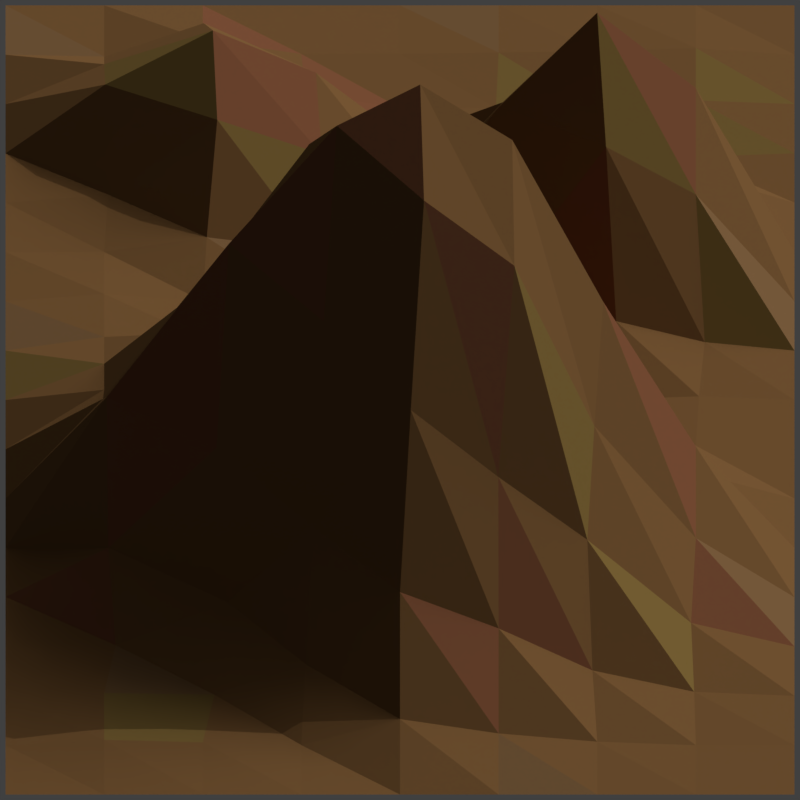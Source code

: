 # Source: baseSceneMountainsV002.blend  (saved by Blender 2.77.0; exported with 4.5.12 LTS)
import bpy
from mathutils import Matrix  # noqa: F401  (used for matrix-valued properties, if any)

bpy.ops.wm.read_factory_settings(use_empty=True)
scene = bpy.context.scene
scene.name = 'Scene'

# ---- collections
col_collection_1 = bpy.data.collections.new('Collection 1'); scene.collection.children.link(col_collection_1)
col_collection_2 = bpy.data.collections.new('Collection 2'); scene.collection.children.link(col_collection_2)
col_collection_2.hide_render = True
col_collection_2.hide_viewport = True

# ---- materials (node trees are filled in below, after node groups)
mat_dirt_01 = bpy.data.materials.new('Dirt_01')
mat_dirt_01.alpha_threshold = 0.0
mat_dirt_01.roughness = 0.5
mat_dirt_02 = bpy.data.materials.new('Dirt_02')
mat_dirt_02.alpha_threshold = 0.0
mat_dirt_02.roughness = 0.5
mat_dirt_03 = bpy.data.materials.new('Dirt_03')
mat_dirt_03.alpha_threshold = 0.0
mat_dirt_03.roughness = 0.5
mat_dirt_04 = bpy.data.materials.new('Dirt_04')
mat_dirt_04.alpha_threshold = 0.0
mat_dirt_04.roughness = 0.5
mat_stone_01 = bpy.data.materials.new('stone_01')
mat_stone_01.alpha_threshold = 0.0
mat_stone_01.roughness = 0.5
mat_stone_02 = bpy.data.materials.new('stone_02')
mat_stone_02.alpha_threshold = 0.0
mat_stone_02.roughness = 0.5
mat_stone_03 = bpy.data.materials.new('stone_03')
mat_stone_03.alpha_threshold = 0.0
mat_stone_03.roughness = 0.5

# ---- material node trees
mat_dirt_01.use_nodes = True; mat_dirt_01.node_tree.nodes.clear()
_N = mat_dirt_01.node_tree.nodes; _L = mat_dirt_01.node_tree.links
n0 = _N.new('ShaderNodeOutputMaterial'); n0.name = 'Material Output'; n0.location = (300, 300)
n1 = _N.new('ShaderNodeBsdfDiffuse'); n1.name = 'Diffuse BSDF'; n1.location = (10, 300)
n1.inputs[0].default_value = (0.1912, 0.09759, 0.0356, 1.0)
_L.new(n1.outputs[0], n0.inputs[0])
n0.is_active_output = True
mat_dirt_02.use_nodes = True; mat_dirt_02.node_tree.nodes.clear()
_N = mat_dirt_02.node_tree.nodes; _L = mat_dirt_02.node_tree.links
n0 = _N.new('ShaderNodeOutputMaterial'); n0.name = 'Material Output'; n0.location = (300, 300)
n1 = _N.new('ShaderNodeBsdfDiffuse'); n1.name = 'Diffuse BSDF'; n1.location = (10, 300)
n1.inputs[0].default_value = (0.214, 0.0841, 0.03982, 1.0)
_L.new(n1.outputs[0], n0.inputs[0])
n0.is_active_output = True
mat_dirt_03.use_nodes = True; mat_dirt_03.node_tree.nodes.clear()
_N = mat_dirt_03.node_tree.nodes; _L = mat_dirt_03.node_tree.links
n0 = _N.new('ShaderNodeOutputMaterial'); n0.name = 'Material Output'; n0.location = (300, 300)
n1 = _N.new('ShaderNodeBsdfDiffuse'); n1.name = 'Diffuse BSDF'; n1.location = (10, 300)
n1.inputs[0].default_value = (0.196, 0.1248, 0.03639, 1.0)
_L.new(n1.outputs[0], n0.inputs[0])
n0.is_active_output = True
mat_dirt_04.use_nodes = True; mat_dirt_04.node_tree.nodes.clear()
_N = mat_dirt_04.node_tree.nodes; _L = mat_dirt_04.node_tree.links
n0 = _N.new('ShaderNodeOutputMaterial'); n0.name = 'Material Output'; n0.location = (300, 300)
n1 = _N.new('ShaderNodeBsdfDiffuse'); n1.name = 'Diffuse BSDF'; n1.location = (10, 300)
n1.inputs[0].default_value = (0.1912, 0.1062, 0.04592, 1.0)
_L.new(n1.outputs[0], n0.inputs[0])
n0.is_active_output = True
mat_stone_01.use_nodes = True; mat_stone_01.node_tree.nodes.clear()
_N = mat_stone_01.node_tree.nodes; _L = mat_stone_01.node_tree.links
n0 = _N.new('ShaderNodeOutputMaterial'); n0.name = 'Material Output'; n0.location = (300, 300)
n1 = _N.new('ShaderNodeBsdfDiffuse'); n1.name = 'Diffuse BSDF'; n1.location = (10, 300)
n1.inputs[0].default_value = (0.4672, 0.4672, 0.4672, 1.0)
n1.inputs[1].default_value = 1.0
_L.new(n1.outputs[0], n0.inputs[0])
n0.is_active_output = True
mat_stone_02.use_nodes = True; mat_stone_02.node_tree.nodes.clear()
_N = mat_stone_02.node_tree.nodes; _L = mat_stone_02.node_tree.links
n0 = _N.new('ShaderNodeOutputMaterial'); n0.name = 'Material Output'; n0.location = (300, 300)
n1 = _N.new('ShaderNodeBsdfDiffuse'); n1.name = 'Diffuse BSDF'; n1.location = (10, 300)
n1.inputs[0].default_value = (0.6674, 0.6575, 0.6559, 1.0)
n1.inputs[1].default_value = 1.0
_L.new(n1.outputs[0], n0.inputs[0])
n0.is_active_output = True
mat_stone_03.use_nodes = True; mat_stone_03.node_tree.nodes.clear()
_N = mat_stone_03.node_tree.nodes; _L = mat_stone_03.node_tree.links
n0 = _N.new('ShaderNodeOutputMaterial'); n0.name = 'Material Output'; n0.location = (300, 300)
n1 = _N.new('ShaderNodeBsdfDiffuse'); n1.name = 'Diffuse BSDF'; n1.location = (10, 300)
n1.inputs[0].default_value = (0.3766, 0.3792, 0.42, 1.0)
n1.inputs[1].default_value = 1.0
_L.new(n1.outputs[0], n0.inputs[0])
n0.is_active_output = True

# ---- world
world_world = bpy.data.worlds.new('World'); scene.world = world_world
world_world.color = (0.05088, 0.05088, 0.05088)
world_world.use_sun_shadow = False
world_world.sun_shadow_jitter_overblur = 0.0
world_world.cycles.sampling_method = 'MANUAL'

# ---- cameras
cam_camera = bpy.data.cameras.new('Camera')
cam_camera.type = 'ORTHO'
cam_camera.clip_end = 100.0
cam_camera.lens = 35.0
cam_camera.sensor_width = 32.0
cam_camera.sensor_height = 18.0
cam_camera.ortho_scale = 1.014
cam_camera.dof.focus_distance = 0.0

# ---- lights
light_lamp_002 = bpy.data.lights.new('Lamp.002', 'SUN')
light_lamp_002.transmission_factor = 0.0
light_lamp_002.cutoff_distance = 30.0
light_lamp_002.angle = 0.9273
light_lamp_002.energy = 1.0
light_lamp_002.shadow_buffer_clip_start = 1.001
light_lamp_002.shadow_soft_size = 0.5
light_lamp_002.shadow_cascade_max_distance = 1000.0
light_lamp_001 = bpy.data.lights.new('Lamp.001', 'SUN')
light_lamp_001.transmission_factor = 0.0
light_lamp_001.cutoff_distance = 30.0
light_lamp_001.angle = 0.49
light_lamp_001.energy = 1.0
light_lamp_001.shadow_buffer_clip_start = 1.001
light_lamp_001.shadow_soft_size = 0.25
light_lamp_001.shadow_cascade_max_distance = 1000.0
light_lamp = bpy.data.lights.new('Lamp', 'SUN')
light_lamp.transmission_factor = 0.0
light_lamp.cutoff_distance = 30.0
light_lamp.angle = 0.0
light_lamp.energy = 1.0
light_lamp.shadow_buffer_clip_start = 1.001
light_lamp.shadow_cascade_max_distance = 1000.0

# ---- meshes
me_plane = bpy.data.meshes.new('Plane')
me_plane.from_pydata([(-1.0, -1.0, 0.0), (1.0, -1.0, 0.0), (-1.0, 1.0, 0.0), (1.0, 1.0, 0.0), (-1.0, 0.5, 0.0), (-1.0, 0.0, 0.0), (-1.0, -0.5, 0.000514), (1.0, -0.5, 0.0), (1.0, 0.0, 0.0), (1.0, 0.5, 0.0), (-1.0, -0.75, 0.0), (0.0, -1.0, 0.0), (1.0, 0.75, 0.0), (0.0, 1.0, 0.0), (-1.0, 0.75, 0.0), (-1.0, 0.25, 0.0), (-1.0, -0.25, 0.0), (1.0, -0.75, 0.0), (1.0, -0.25, 0.0), (1.0, 0.25, 0.0), (0.06099, -0.4932, 0.5768), (-0.04021, 0.006766, 0.2004), (0.0368, 0.5013, 0.01065), (0.002721, 0.2501, -0.005095), (0.002166, -0.2315, 0.5812), (0.0002036, -0.75, 0.1519), (0.0, 0.75, -0.005687), (-0.5, 1.0, 0.0), (-0.4646, -0.4983, 0.218), (-0.506, 0.001362, 0.09779), (-0.4632, 0.5013, 0.1206), (-0.5, -1.0, 0.0), (-0.5, 0.25, 0.000148), (-0.4992, -0.2429, 0.3132), (-0.4707, -0.7483, 0.0008909), (-0.4973, 0.7501, 0.1183), (0.5, -1.0, 0.0), (0.5, 1.0, 0.0), (0.4928, -0.4985, 0.2497), (0.5089, 0.0, 0.000185), (0.481, 0.5009, 0.225), (0.5224, 0.25, 0.2261), (0.4702, -0.2432, 0.1545), (0.4879, -0.75, 0.03723), (0.481, 0.7509, -0.006301), (-1.0, -0.875, 0.0), (0.75, -1.0, 0.0), (1.0, 0.875, 0.0), (-0.75, 1.0, 0.0), (-1.0, 0.625, 0.0), (-1.0, 0.125, 0.0), (-1.0, -0.375, 0.0), (1.0, -0.625, 0.0), (1.0, -0.125, 0.0), (1.0, 0.375, 0.0), (-0.7395, -0.4994, 0.07205), (-0.75, 0.0, 0.05304), (-0.7397, 0.5004, 0.01149), (-1.0, -0.625, 0.0), (-0.25, -1.0, 0.0), (1.0, 0.625, 0.0), (0.25, 1.0, 0.0), (-1.0, 0.875, 0.0), (-1.0, 0.375, 0.0), (-1.0, -0.125, 0.0), (1.0, -0.875, 0.0), (1.0, -0.375, 0.0), (1.0, 0.125, 0.0), (0.2901, -0.4959, 0.4828), (0.2209, 0.000862, 0.06192), (0.2603, 0.5004, 0.1468), (0.02558, 0.3759, 0.04746), (-0.009326, 0.1257, 0.06293), (-0.75, 0.25, 0.01078), (0.2578, 0.25, 0.02711), (-0.02498, -0.1104, 0.3924), (0.05131, -0.3604, 0.6699), (-0.753, -0.2493, 0.1458), (0.2229, -0.2353, 0.3816), (0.02745, -0.6243, 0.3457), (0.0, -0.875, 0.03827), (-0.75, -0.75, 0.00427), (0.25, -0.75, 0.09879), (0.0, 0.875, 0.001052), (0.01034, 0.6254, 0.02188), (-0.75, 0.75, 0.05826), (0.2431, 0.7503, -0.006233), (-0.25, 1.0, 0.0), (-0.1931, -0.4991, 0.4031), (-0.2665, 0.003722, 0.1462), (-0.1981, 0.5019, 0.0699), (-0.75, -1.0, 0.0), (-0.2396, 0.2504, -7.096e-05), (-0.2301, -0.2349, 0.5103), (-0.2393, -0.7494, 0.04621), (-0.2397, 0.7504, 0.01533), (-0.4744, 0.6259, 0.1795), (-0.5, 0.875, 0.02229), (-0.5, -0.875, 0.00427), (-0.437, -0.6213, 0.06289), (-0.4336, -0.3742, 0.445), (-0.5086, -0.1211, 0.2305), (-0.5, 0.125, 0.01812), (-0.4896, 0.3754, 0.02128), (0.25, -1.0, 0.0), (0.75, 1.0, 0.0), (0.75, -0.5, 0.08677), (0.758, 0.0, 0.005311), (0.7432, 0.5003, 0.04295), (0.75, 0.25, 0.1564), (0.747, -0.2493, 0.03775), (0.7457, -0.75, 0.005991), (0.75, 0.75, 0.005171), (0.4592, 0.6269, 0.02674), (0.5, -0.875, 0.005213), (0.5152, -0.3713, 0.358), (0.548, 0.125, 0.04301), (0.5, 0.375, 0.3505), (0.4902, -0.1242, 0.0384), (0.4749, -0.625, 0.1563), (0.5, 0.875, 0.005213), (0.25, 0.875, 0.003116), (0.2493, -0.625, 0.2482), (0.2068, -0.1178, 0.1852), (0.2527, 0.3751, 0.2134), (0.2569, 0.125, -0.005023), (0.2845, -0.3634, 0.5904), (0.25, -0.875, 0.01721), (0.231, 0.6259, -0.005046), (-0.75, 0.375, 9.096e-05), (-0.75, 0.125, 0.02005), (-0.75, -0.125, 0.08723), (-0.744, -0.375, 0.2207), (-0.7207, -0.6233, 0.0008693), (-0.75, -0.875, 0.007938), (-0.75, 0.875, -0.002801), (-0.7473, 0.6251, 0.1007), (0.731, 0.6259, -0.006165), (-0.2132, 0.6263, 0.1174), (-0.25, 0.875, 0.0008843), (0.75, -0.875, 7.371e-05), (-0.25, -0.875, 0.0001327), (-0.2188, -0.6233, 0.1729), (0.75, -0.375, 0.1484), (-0.1602, -0.3677, 0.6139), (-0.2789, -0.1134, 0.3065), (0.7724, 0.125, 0.01239), (-0.25, 0.125, 0.03247), (-0.2132, 0.3763, 0.001537), (0.75, 0.375, 0.24), (0.75, -0.125, 0.005149), (0.7379, -0.625, 0.0346), (0.75, 0.875, 0.009773)], [], [(47, 105, 152), (52, 106, 151), (53, 107, 150), (54, 108, 149), (71, 90, 148), (72, 92, 147), (67, 109, 146), (75, 89, 145), (76, 93, 144), (66, 110, 143), (79, 88, 142), (80, 94, 141), (65, 111, 140), (83, 87, 139), (84, 95, 138), (60, 112, 137), (96, 85, 136), (97, 48, 135), (98, 81, 134), (99, 55, 133), (100, 77, 132), (101, 56, 131), (102, 73, 130), (103, 57, 129), (113, 86, 128), (114, 82, 127), (115, 78, 126), (116, 74, 125), (117, 70, 124), (118, 69, 123), (119, 68, 122), (120, 61, 121), (121, 13, 83), (86, 83, 26), (44, 121, 86), (122, 20, 79), (82, 79, 25), (43, 122, 82), (123, 21, 75), (78, 75, 24), (42, 123, 78), (124, 22, 71), (74, 71, 23), (41, 124, 74), (125, 23, 72), (69, 72, 21), (39, 125, 69), (126, 24, 76), (68, 76, 20), (38, 126, 68), (127, 25, 80), (104, 80, 11), (36, 127, 104), (128, 26, 84), (70, 84, 22), (40, 128, 70), (129, 4, 63), (73, 63, 15), (32, 129, 73), (130, 15, 50), (56, 50, 5), (29, 130, 56), (131, 5, 64), (77, 64, 16), (33, 131, 77), (132, 16, 51), (55, 51, 6), (28, 132, 55), (133, 6, 58), (81, 58, 10), (34, 133, 81), (134, 10, 45), (91, 45, 0), (31, 134, 91), (135, 2, 62), (85, 62, 14), (35, 135, 85), (136, 14, 49), (57, 49, 4), (30, 136, 57), (137, 44, 113), (108, 113, 40), (9, 137, 108), (138, 35, 96), (90, 96, 30), (22, 138, 90), (139, 27, 97), (95, 97, 35), (26, 139, 95), (140, 43, 114), (46, 114, 36), (1, 140, 46), (141, 34, 98), (59, 98, 31), (11, 141, 59), (142, 28, 99), (94, 99, 34), (25, 142, 94), (143, 42, 115), (106, 115, 38), (7, 143, 106), (144, 33, 100), (88, 100, 28), (20, 144, 88), (145, 29, 101), (93, 101, 33), (24, 145, 93), (146, 41, 116), (107, 116, 39), (8, 146, 107), (147, 32, 102), (89, 102, 29), (21, 147, 89), (148, 30, 103), (92, 103, 32), (23, 148, 92), (149, 40, 117), (109, 117, 41), (19, 149, 109), (150, 39, 118), (110, 118, 42), (18, 150, 110), (151, 38, 119), (111, 119, 43), (17, 151, 111), (152, 37, 120), (112, 120, 44), (12, 152, 112), (47, 3, 105), (52, 7, 106), (53, 8, 107), (54, 9, 108), (71, 22, 90), (72, 23, 92), (67, 19, 109), (75, 21, 89), (76, 24, 93), (66, 18, 110), (79, 20, 88), (80, 25, 94), (65, 17, 111), (83, 13, 87), (84, 26, 95), (60, 12, 112), (96, 35, 85), (97, 27, 48), (98, 34, 81), (99, 28, 55), (100, 33, 77), (101, 29, 56), (102, 32, 73), (103, 30, 57), (113, 44, 86), (114, 43, 82), (115, 42, 78), (116, 41, 74), (117, 40, 70), (118, 39, 69), (119, 38, 68), (120, 37, 61), (121, 61, 13), (86, 121, 83), (44, 120, 121), (122, 68, 20), (82, 122, 79), (43, 119, 122), (123, 69, 21), (78, 123, 75), (42, 118, 123), (124, 70, 22), (74, 124, 71), (41, 117, 124), (125, 74, 23), (69, 125, 72), (39, 116, 125), (126, 78, 24), (68, 126, 76), (38, 115, 126), (127, 82, 25), (104, 127, 80), (36, 114, 127), (128, 86, 26), (70, 128, 84), (40, 113, 128), (129, 57, 4), (73, 129, 63), (32, 103, 129), (130, 73, 15), (56, 130, 50), (29, 102, 130), (131, 56, 5), (77, 131, 64), (33, 101, 131), (132, 77, 16), (55, 132, 51), (28, 100, 132), (133, 55, 6), (81, 133, 58), (34, 99, 133), (134, 81, 10), (91, 134, 45), (31, 98, 134), (135, 48, 2), (85, 135, 62), (35, 97, 135), (136, 85, 14), (57, 136, 49), (30, 96, 136), (137, 112, 44), (108, 137, 113), (9, 60, 137), (138, 95, 35), (90, 138, 96), (22, 84, 138), (139, 87, 27), (95, 139, 97), (26, 83, 139), (140, 111, 43), (46, 140, 114), (1, 65, 140), (141, 94, 34), (59, 141, 98), (11, 80, 141), (142, 88, 28), (94, 142, 99), (25, 79, 142), (143, 110, 42), (106, 143, 115), (7, 66, 143), (144, 93, 33), (88, 144, 100), (20, 76, 144), (145, 89, 29), (93, 145, 101), (24, 75, 145), (146, 109, 41), (107, 146, 116), (8, 67, 146), (147, 92, 32), (89, 147, 102), (21, 72, 147), (148, 90, 30), (92, 148, 103), (23, 71, 148), (149, 108, 40), (109, 149, 117), (19, 54, 149), (150, 107, 39), (110, 150, 118), (18, 53, 150), (151, 106, 38), (111, 151, 119), (17, 52, 151), (152, 105, 37), (112, 152, 120), (12, 47, 152)])
me_plane.polygons.foreach_set('material_index', [0, 1, 0, 1, 1, 0, 2, 0, 0, 0, 0, 0, 0, 0, 1, 2, 2, 0, 2, 0, 0, 0, 0, 0, 0, 0, 0, 0, 0, 2, 0, 0, 0, 0, 2, 0, 0, 1, 1, 0, 3, 0, 1, 0, 0, 0, 0, 1, 0, 0, 0, 0, 3, 0, 0, 0, 0, 0, 0, 3, 2, 0, 0, 0, 0, 0, 0, 1, 0, 0, 3, 0, 0, 0, 3, 0, 0, 0, 0, 0, 3, 0, 0, 0, 1, 0, 1, 3, 1, 0, 0, 0, 0, 0, 0, 0, 0, 0, 1, 0, 0, 3, 0, 0, 0, 0, 0, 0, 0, 0, 1, 1, 0, 0, 0, 1, 0, 2, 0, 0, 0, 0, 0, 0, 0, 0, 0, 2, 0, 3, 0, 0, 0, 0, 3, 1, 0, 0, 0, 0, 0, 0, 1, 0, 0, 0, 2, 0, 0, 2, 0, 0, 2, 0, 1, 1, 0, 0, 2, 0, 3, 0, 0, 1, 0, 0, 0, 2, 0, 0, 0, 0, 0, 0, 0, 1, 0, 0, 1, 0, 0, 0, 0, 0, 0, 0, 0, 0, 0, 0, 0, 0, 0, 0, 0, 1, 1, 0, 0, 0, 0, 0, 0, 0, 0, 0, 0, 2, 0, 1, 0, 0, 1, 0, 0, 0, 0, 0, 0, 0, 0, 0, 0, 0, 0, 0, 0, 1, 0, 0, 1, 1, 0, 0, 0, 0, 0, 0, 1, 0, 0, 2, 3, 1, 0, 1, 0, 0, 0, 0, 0, 2, 0, 0, 0, 0])
me_plane.materials.append(mat_dirt_01)
me_plane.materials.append(mat_dirt_02)
me_plane.materials.append(mat_dirt_03)
me_plane.materials.append(mat_dirt_04)
me_plane.use_remesh_preserve_volume = False
me_plane.use_remesh_preserve_attributes = False
me_plane.use_mirror_vertex_groups = False
me_plane.update()
me_cube_007 = bpy.data.meshes.new('Cube.007')
me_cube_007.from_pydata([(-1.0, -1.38, -0.5831), (-0.2982, -1.0, 1.0), (-1.844, 1.595, -0.5328), (-0.8668, 0.6488, 0.3857), (0.3457, -1.0, -1.394), (0.6188, -1.0, 0.5221), (1.529, 1.751, -0.341), (0.5073, 0.4365, 2.866)], [], [(3, 0, 1), (7, 2, 3), (5, 6, 7), (1, 4, 5), (2, 4, 0), (7, 1, 5), (3, 2, 0), (7, 6, 2), (5, 4, 6), (1, 0, 4), (2, 6, 4), (7, 3, 1)])
me_cube_007.polygons.foreach_set('material_index', [0, 0, 1, 0, 0, 0, 1, 2, 2, 1, 0, 2])
me_cube_007.materials.append(mat_stone_01)
me_cube_007.materials.append(mat_stone_02)
me_cube_007.materials.append(mat_stone_03)
me_cube_007.use_remesh_preserve_volume = False
me_cube_007.use_remesh_preserve_attributes = False
me_cube_007.use_mirror_vertex_groups = False
me_cube_007.update()
me_cube_006 = bpy.data.meshes.new('Cube.006')
me_cube_006.from_pydata([(-1.0, -1.38, -1.515), (-0.2982, -1.0, 1.0), (-1.0, 1.0, -1.392), (-0.1727, -0.2369, 0.4526), (0.3457, -1.0, -1.394), (0.6188, -1.0, 0.5221), (1.0, 1.0, -1.285), (0.5073, 0.4365, 0.3238)], [], [(3, 0, 1), (7, 2, 3), (5, 6, 7), (1, 4, 5), (2, 4, 0), (7, 1, 5), (3, 2, 0), (7, 6, 2), (5, 4, 6), (1, 0, 4), (2, 6, 4), (7, 3, 1)])
me_cube_006.polygons.foreach_set('material_index', [0, 0, 1, 0, 0, 0, 1, 2, 2, 1, 0, 2])
me_cube_006.materials.append(mat_stone_01)
me_cube_006.materials.append(mat_stone_02)
me_cube_006.materials.append(mat_stone_03)
me_cube_006.use_remesh_preserve_volume = False
me_cube_006.use_remesh_preserve_attributes = False
me_cube_006.use_mirror_vertex_groups = False
me_cube_006.update()
me_cube_005 = bpy.data.meshes.new('Cube.005')
me_cube_005.from_pydata([(-1.0, -1.38, -1.515), (-0.2982, -1.0, 1.0), (-1.0, 1.0, -1.392), (-0.6171, 0.08777, 0.4526), (0.3457, -1.0, -1.394), (0.5284, -0.8858, -1.054), (1.0, 1.0, -1.669), (0.5073, 0.4365, 0.3238)], [], [(3, 0, 1), (7, 2, 3), (5, 6, 7), (1, 4, 5), (2, 4, 0), (7, 1, 5), (3, 2, 0), (7, 6, 2), (5, 4, 6), (1, 0, 4), (2, 6, 4), (7, 3, 1)])
me_cube_005.polygons.foreach_set('material_index', [0, 0, 1, 0, 0, 0, 1, 2, 2, 1, 0, 2])
me_cube_005.materials.append(mat_stone_01)
me_cube_005.materials.append(mat_stone_02)
me_cube_005.materials.append(mat_stone_03)
me_cube_005.use_remesh_preserve_volume = False
me_cube_005.use_remesh_preserve_attributes = False
me_cube_005.use_mirror_vertex_groups = False
me_cube_005.update()
me_icosphere_003 = bpy.data.meshes.new('Icosphere.003')
me_icosphere_003.from_pydata([(0.0, 0.0, -1.0), (0.7236, -0.5257, -0.9122), (-0.2764, -0.8506, -0.935), (-0.8944, 0.0, -0.9282), (-0.2764, 0.8506, -1.045), (0.7236, 0.5257, -0.9377), (0.05252, -0.4139, 0.4472), (-0.3992, -0.1188, 0.4472), (-0.7236, 0.5257, 1.188), (0.2764, 0.2104, -0.09642), (0.8944, 0.0, -0.04696), (0.0, 0.0, 0.354)], [], [(0, 1, 2), (1, 0, 5), (0, 2, 3), (0, 3, 4), (0, 4, 5), (1, 5, 10), (2, 1, 6), (3, 2, 7), (4, 3, 8), (5, 4, 9), (1, 10, 6), (2, 6, 7), (3, 7, 8), (4, 8, 9), (5, 9, 10), (6, 10, 11), (7, 6, 11), (8, 7, 11), (9, 8, 11), (10, 9, 11)])
me_icosphere_003.polygons.foreach_set('material_index', [0, 0, 0, 0, 0, 0, 1, 2, 0, 0, 0, 0, 0, 0, 0, 2, 0, 1, 0, 0])
me_icosphere_003.materials.append(mat_stone_01)
me_icosphere_003.materials.append(mat_stone_02)
me_icosphere_003.materials.append(mat_stone_03)
me_icosphere_003.use_remesh_preserve_volume = False
me_icosphere_003.use_remesh_preserve_attributes = False
me_icosphere_003.use_mirror_vertex_groups = False
me_icosphere_003.update()
me_cube_004 = bpy.data.meshes.new('Cube.004')
me_cube_004.from_pydata([(-1.0, -1.38, -1.515), (-0.2982, -1.0, 1.0), (-1.0, 1.0, -1.392), (-0.6171, 0.08777, 0.4526), (0.3457, -1.0, -1.394), (0.5284, -0.8858, -1.054), (1.0, 1.0, -1.669), (0.5073, 0.4365, 0.3238)], [], [(3, 0, 1), (7, 2, 3), (5, 6, 7), (1, 4, 5), (2, 4, 0), (7, 1, 5), (3, 2, 0), (7, 6, 2), (5, 4, 6), (1, 0, 4), (2, 6, 4), (7, 3, 1)])
me_cube_004.polygons.foreach_set('material_index', [0, 0, 1, 0, 0, 0, 1, 2, 2, 1, 0, 2])
me_cube_004.materials.append(mat_stone_01)
me_cube_004.materials.append(mat_stone_02)
me_cube_004.materials.append(mat_stone_03)
me_cube_004.use_remesh_preserve_volume = False
me_cube_004.use_remesh_preserve_attributes = False
me_cube_004.use_mirror_vertex_groups = False
me_cube_004.update()
me_cube_003 = bpy.data.meshes.new('Cube.003')
me_cube_003.from_pydata([(-1.0, -1.38, -1.515), (-0.2982, -1.0, 1.0), (-1.0, 1.0, -1.392), (-0.1727, -0.2369, 0.4526), (0.3457, -1.0, -1.394), (0.6188, -1.0, 0.5221), (1.0, 1.0, -1.285), (0.5073, 0.4365, 0.3238)], [], [(3, 0, 1), (7, 2, 3), (5, 6, 7), (1, 4, 5), (2, 4, 0), (7, 1, 5), (3, 2, 0), (7, 6, 2), (5, 4, 6), (1, 0, 4), (2, 6, 4), (7, 3, 1)])
me_cube_003.polygons.foreach_set('material_index', [0, 0, 1, 0, 0, 0, 1, 2, 2, 1, 0, 2])
me_cube_003.materials.append(mat_stone_01)
me_cube_003.materials.append(mat_stone_02)
me_cube_003.materials.append(mat_stone_03)
me_cube_003.use_remesh_preserve_volume = False
me_cube_003.use_remesh_preserve_attributes = False
me_cube_003.use_mirror_vertex_groups = False
me_cube_003.update()
me_cube_002 = bpy.data.meshes.new('Cube.002')
me_cube_002.from_pydata([(-1.0, -1.38, -0.5831), (-0.2982, -1.0, 1.0), (-1.844, 1.595, -0.5328), (-0.8668, 0.6488, 0.3857), (0.3457, -1.0, -1.394), (0.6188, -1.0, 0.5221), (1.529, 1.751, -0.341), (0.5073, 0.4365, 2.866)], [], [(3, 0, 1), (7, 2, 3), (5, 6, 7), (1, 4, 5), (2, 4, 0), (7, 1, 5), (3, 2, 0), (7, 6, 2), (5, 4, 6), (1, 0, 4), (2, 6, 4), (7, 3, 1)])
me_cube_002.polygons.foreach_set('material_index', [0, 0, 1, 0, 0, 0, 1, 2, 2, 1, 0, 2])
me_cube_002.materials.append(mat_stone_01)
me_cube_002.materials.append(mat_stone_02)
me_cube_002.materials.append(mat_stone_03)
me_cube_002.use_remesh_preserve_volume = False
me_cube_002.use_remesh_preserve_attributes = False
me_cube_002.use_mirror_vertex_groups = False
me_cube_002.update()
me_cube_001 = bpy.data.meshes.new('Cube.001')
me_cube_001.from_pydata([(-1.0, -1.38, -1.515), (-0.2982, -1.0, 1.0), (-1.0, 1.0, -1.392), (-0.9584, 0.5188, 0.4526), (0.3457, -1.0, -1.394), (0.6188, -1.0, 0.5221), (1.0, 1.0, -1.285), (0.5073, 0.4365, 0.3238)], [], [(3, 0, 1), (7, 2, 3), (5, 6, 7), (1, 4, 5), (2, 4, 0), (7, 1, 5), (3, 2, 0), (7, 6, 2), (5, 4, 6), (1, 0, 4), (2, 6, 4), (7, 3, 1)])
me_cube_001.polygons.foreach_set('material_index', [0, 0, 1, 0, 0, 0, 1, 2, 2, 1, 0, 2])
me_cube_001.materials.append(mat_stone_01)
me_cube_001.materials.append(mat_stone_02)
me_cube_001.materials.append(mat_stone_03)
me_cube_001.use_remesh_preserve_volume = False
me_cube_001.use_remesh_preserve_attributes = False
me_cube_001.use_mirror_vertex_groups = False
me_cube_001.update()
me_cube = bpy.data.meshes.new('Cube')
me_cube.from_pydata([(-1.0, -1.38, -1.515), (-0.2982, -1.0, 1.0), (-1.0, 1.0, -1.392), (-0.9584, 0.5188, 0.4526), (0.3457, -1.0, -1.394), (0.6188, -1.0, 0.5221), (1.0, 1.0, -1.285), (0.5073, 0.4365, 0.3238)], [], [(3, 0, 1), (7, 2, 3), (5, 6, 7), (1, 4, 5), (2, 4, 0), (7, 1, 5), (3, 2, 0), (7, 6, 2), (5, 4, 6), (1, 0, 4), (2, 6, 4), (7, 3, 1)])
me_cube.polygons.foreach_set('material_index', [0, 0, 1, 0, 0, 0, 1, 2, 2, 1, 0, 2])
me_cube.materials.append(mat_stone_01)
me_cube.materials.append(mat_stone_02)
me_cube.materials.append(mat_stone_03)
me_cube.use_remesh_preserve_volume = False
me_cube.use_remesh_preserve_attributes = False
me_cube.use_mirror_vertex_groups = False
me_cube.update()
me_icosphere_002 = bpy.data.meshes.new('Icosphere.002')
me_icosphere_002.from_pydata([(0.0, 0.0, -1.0), (0.7258, -0.5037, -1.05), (-0.26, -0.6843, -0.995), (-0.8944, 0.0, -0.8778), (-0.2764, 0.8506, -0.7886), (0.725, 0.5404, -0.9444), (0.05252, -0.4139, 0.4472), (-0.5056, -0.3719, 0.2931), (-0.7236, 0.5257, 0.4472), (0.2764, 0.2104, -0.09642), (0.6856, 0.1485, -0.3529), (0.0, 0.0, 0.354)], [], [(0, 1, 2), (1, 0, 5), (0, 2, 3), (0, 3, 4), (0, 4, 5), (1, 5, 10), (2, 1, 6), (3, 2, 7), (4, 3, 8), (5, 4, 9), (1, 10, 6), (2, 6, 7), (3, 7, 8), (4, 8, 9), (5, 9, 10), (6, 10, 11), (7, 6, 11), (8, 7, 11), (9, 8, 11), (10, 9, 11)])
me_icosphere_002.polygons.foreach_set('material_index', [0, 0, 0, 0, 0, 0, 1, 2, 0, 1, 0, 0, 0, 2, 0, 2, 0, 1, 0, 0])
me_icosphere_002.materials.append(mat_stone_01)
me_icosphere_002.materials.append(mat_stone_02)
me_icosphere_002.materials.append(mat_stone_03)
me_icosphere_002.use_remesh_preserve_volume = False
me_icosphere_002.use_remesh_preserve_attributes = False
me_icosphere_002.use_mirror_vertex_groups = False
me_icosphere_002.update()
me_icosphere_001 = bpy.data.meshes.new('Icosphere.001')
me_icosphere_001.from_pydata([(0.0, 0.0, -1.0), (0.7236, -0.5257, -0.9122), (-0.2764, -0.8506, -0.935), (-0.8944, 0.0, -0.8778), (-0.2764, 0.8506, -0.7886), (0.7236, 0.5257, -0.8528), (0.05252, -0.4139, 0.4472), (-0.7236, -0.5257, 0.4472), (-0.7236, 0.5257, 0.4472), (0.2764, 0.2104, -0.09642), (0.8944, 0.0, -0.04696), (0.0, 0.0, 0.354)], [], [(0, 1, 2), (1, 0, 5), (0, 2, 3), (0, 3, 4), (0, 4, 5), (1, 5, 10), (2, 1, 6), (3, 2, 7), (4, 3, 8), (5, 4, 9), (1, 10, 6), (2, 6, 7), (3, 7, 8), (4, 8, 9), (5, 9, 10), (6, 10, 11), (7, 6, 11), (8, 7, 11), (9, 8, 11), (10, 9, 11)])
me_icosphere_001.polygons.foreach_set('material_index', [0, 0, 0, 0, 0, 0, 1, 2, 0, 0, 0, 0, 0, 0, 0, 2, 0, 1, 0, 0])
me_icosphere_001.materials.append(mat_stone_01)
me_icosphere_001.materials.append(mat_stone_02)
me_icosphere_001.materials.append(mat_stone_03)
me_icosphere_001.use_remesh_preserve_volume = False
me_icosphere_001.use_remesh_preserve_attributes = False
me_icosphere_001.use_mirror_vertex_groups = False
me_icosphere_001.update()

# ---- objects
ob_lamp_002 = bpy.data.objects.new('Lamp.002', light_lamp_002)
ob_lamp_001 = bpy.data.objects.new('Lamp.001', light_lamp_001)
ob_plane = bpy.data.objects.new('Plane', me_plane)
ob_lamp = bpy.data.objects.new('Lamp', light_lamp)
ob_camera = bpy.data.objects.new('Camera', cam_camera)
ob_stone_10 = bpy.data.objects.new('Stone_10', me_cube_007)
ob_stone_08 = bpy.data.objects.new('Stone_08', me_cube_006)
ob_stone_09 = bpy.data.objects.new('Stone_09', me_cube_005)
ob_stone_01_001 = bpy.data.objects.new('Stone_01.001', me_icosphere_003)
ob_stone_07 = bpy.data.objects.new('Stone_07', me_cube_004)
ob_stone_06 = bpy.data.objects.new('Stone_06', me_cube_003)
ob_stone_05 = bpy.data.objects.new('Stone_05', me_cube_002)
ob_stone_04 = bpy.data.objects.new('Stone_04', me_cube_001)
ob_stone_03 = bpy.data.objects.new('Stone_03', me_cube)
ob_stone_02 = bpy.data.objects.new('Stone_02', me_icosphere_002)
ob_stone_01 = bpy.data.objects.new('Stone_01', me_icosphere_001)

# ---- transforms, parenting, visibility, modifiers, constraints
ob_lamp_002.location = (11.0, 7.792, 10.72)
ob_lamp_002.rotation_euler = (0.8935, 0.1278, 2.085)
ob_lamp_002.lock_rotations_4d = False
ob_lamp_002.empty_display_type = 'ARROWS'
ob_lamp_002.color = (0.0, 0.0, 0.0, 0.0)
ob_lamp_002.hide_viewport = True
ob_lamp_002.lineart.crease_threshold = 0.0
ob_lamp_001.location = (10.29, 7.295, 10.72)
ob_lamp_001.rotation_euler = (0.86, 0.1267, 2.079)
ob_lamp_001.lock_rotations_4d = False
ob_lamp_001.empty_display_type = 'ARROWS'
ob_lamp_001.color = (0.0, 0.0, 0.0, 0.0)
ob_lamp_001.hide_viewport = True
ob_lamp_001.lineart.crease_threshold = 0.0
ob_plane.location = (0.0, 0.0, 0.0)
ob_plane.scale = (0.5, 1.0, 1.0)
ob_plane.lineart.crease_threshold = 0.0
ob_lamp.location = (9.674, 6.831, 10.72)
ob_lamp.rotation_euler = (0.8297, 0.1092, 2.086)
ob_lamp.lock_rotations_4d = False
ob_lamp.empty_display_type = 'ARROWS'
ob_lamp.color = (0.0, 0.0, 0.0, 0.0)
ob_lamp.hide_viewport = True
ob_lamp.lineart.crease_threshold = 0.0
ob_camera.location = (0.0, -5.0, 2.888)
ob_camera.rotation_euler = (1.047, 0.0, 0.0)
ob_camera.lock_rotations_4d = False
ob_camera.empty_display_type = 'ARROWS'
ob_camera.color = (0.0, 0.0, 0.0, 0.0)
ob_camera.hide_viewport = True
ob_camera.display_type = 'WIRE'
ob_camera.lineart.crease_threshold = 0.0
ob_stone_10.location = (0.1033, -0.5218, 0.007566)
ob_stone_10.rotation_euler = (0.0, -0.0, 4.17)
ob_stone_10.scale = (0.01237, 0.01237, 0.01237)
ob_stone_10.lineart.crease_threshold = 0.0
ob_stone_08.location = (0.1209, -0.6394, -0.006738)
ob_stone_08.rotation_euler = (-2.065, -0.6695, 1.649)
ob_stone_08.scale = (0.007118, 0.007118, 0.007118)
ob_stone_08.lineart.crease_threshold = 0.0
ob_stone_09.location = (0.1143, -0.6199, -0.007324)
ob_stone_09.rotation_euler = (-2.955, -0.1459, 0.656)
ob_stone_09.scale = (0.008317, 0.008317, 0.008317)
ob_stone_09.lineart.crease_threshold = 0.0
ob_stone_01_001.location = (0.128, -0.5785, 0.02951)
ob_stone_01_001.rotation_euler = (0.0, -0.0, -2.469)
ob_stone_01_001.scale = (0.04319, 0.04319, 0.04319)
ob_stone_01_001.lineart.crease_threshold = 0.0
ob_stone_07.location = (0.1499, -0.6389, 0.007566)
ob_stone_07.rotation_euler = (0.0, -0.0, -0.6697)
ob_stone_07.scale = (0.01237, 0.01237, 0.01237)
ob_stone_07.lineart.crease_threshold = 0.0
ob_stone_06.location = (0.296, -0.09119, 0.01883)
ob_stone_06.rotation_euler = (0.0, -0.0, 0.7659)
ob_stone_06.scale = (0.01237, 0.01237, 0.01237)
ob_stone_06.lineart.crease_threshold = 0.0
ob_stone_05.location = (-0.2865, -0.06719, 0.007566)
ob_stone_05.rotation_euler = (0.0, -0.0, 2.185)
ob_stone_05.scale = (0.01237, 0.01237, 0.01237)
ob_stone_05.lineart.crease_threshold = 0.0
ob_stone_04.location = (0.07895, 0.5503, 0.007566)
ob_stone_04.rotation_euler = (0.0, -0.0, 1.079)
ob_stone_04.scale = (0.01237, 0.01237, 0.01237)
ob_stone_04.lineart.crease_threshold = 0.0
ob_stone_03.location = (-0.3443, 0.7794, 0.007566)
ob_stone_03.scale = (0.01237, 0.01237, 0.01237)
ob_stone_03.lineart.crease_threshold = 0.0
ob_stone_02.location = (-0.3065, 0.7843, 0.01672)
ob_stone_02.rotation_euler = (-0.1592, 0.01562, -3.045)
ob_stone_02.scale = (0.02583, 0.02583, 0.02583)
ob_stone_02.lineart.crease_threshold = 0.0
ob_stone_01.location = (-0.3267, 0.8301, 0.02951)
ob_stone_01.scale = (0.04319, 0.04319, 0.04319)
ob_stone_01.lineart.crease_threshold = 0.0

# ---- collection membership
col_collection_1.objects.link(ob_lamp_002)
col_collection_1.objects.link(ob_lamp_001)
col_collection_1.objects.link(ob_plane)
col_collection_1.objects.link(ob_lamp)
col_collection_1.objects.link(ob_camera)
col_collection_2.objects.link(ob_stone_10)
col_collection_2.objects.link(ob_stone_08)
col_collection_2.objects.link(ob_stone_09)
col_collection_2.objects.link(ob_stone_01_001)
col_collection_2.objects.link(ob_stone_07)
col_collection_2.objects.link(ob_stone_06)
col_collection_2.objects.link(ob_stone_05)
col_collection_2.objects.link(ob_stone_04)
col_collection_2.objects.link(ob_stone_03)
col_collection_2.objects.link(ob_stone_02)
col_collection_2.objects.link(ob_stone_01)

# ---- scene / render settings (as saved in the file)
scene.camera = ob_camera
scene.frame_start = 1; scene.frame_end = 250; scene.frame_set(1)
scene.render.engine = 'CYCLES'
scene.render.resolution_x = 1000
scene.render.resolution_y = 1000
scene.render.resolution_percentage = 50
scene.render.dither_intensity = 0.0
scene.cycles.use_denoising = False
scene.cycles.samples = 75
scene.cycles.sampling_pattern = 'TABULATED_SOBOL'
scene.cycles.light_sampling_threshold = 0.0
scene.cycles.use_adaptive_sampling = False
scene.cycles.use_light_tree = False
scene.cycles.blur_glossy = 0.0
scene.cycles.sample_clamp_indirect = 0.0
scene.view_settings.view_transform = 'Standard'
bpy.context.view_layer.update()
